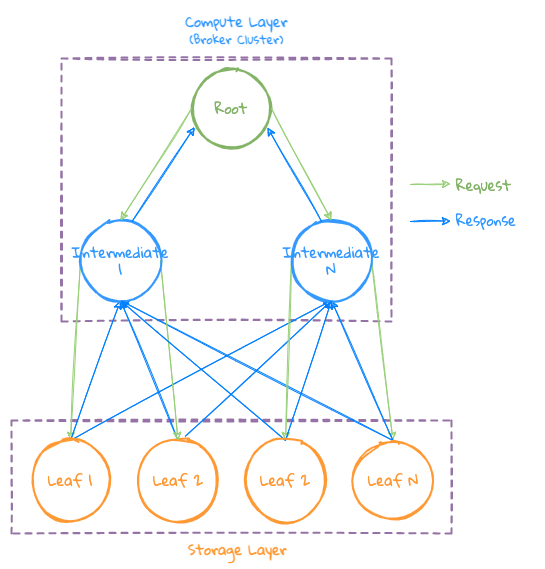

The diagram above was exported from draw.io. Its source (the exported page's mxGraphModel, read from the mxfile embedded in the PNG):
<mxGraphModel dx="946" dy="557" grid="1" gridSize="10" guides="1" tooltips="1" connect="1" arrows="1" fold="1" page="1" pageScale="1" pageWidth="827" pageHeight="1169" math="0" shadow="0">
  <root>
    <mxCell id="0" />
    <mxCell id="1" parent="0" />
    <mxCell id="WLB5Gn771_3C4xrMQmey-1" value="" style="rounded=0;whiteSpace=wrap;html=1;strokeWidth=2;dashed=1;fillColor=none;strokeColor=#9673a6;fontFamily=Gloria Hallelujah;fontSource=https%3A%2F%2Ffonts.googleapis.com%2Fcss%3Ffamily%3DGloria%2BHallelujah;sketch=1;" vertex="1" parent="1">
      <mxGeometry x="220" y="458" width="330" height="263" as="geometry" />
    </mxCell>
    <mxCell id="WLB5Gn771_3C4xrMQmey-2" value="" style="rounded=0;whiteSpace=wrap;html=1;strokeWidth=2;dashed=1;fillColor=none;strokeColor=#9673a6;fontFamily=Gloria Hallelujah;fontSource=https%3A%2F%2Ffonts.googleapis.com%2Fcss%3Ffamily%3DGloria%2BHallelujah;sketch=1;" vertex="1" parent="1">
      <mxGeometry x="170" y="820" width="440" height="113" as="geometry" />
    </mxCell>
    <mxCell id="WLB5Gn771_3C4xrMQmey-3" style="rounded=0;orthogonalLoop=1;jettySize=auto;html=1;fontSize=14;fontColor=#FF0000;strokeWidth=1;strokeColor=#97D077;fontFamily=Gloria Hallelujah;targetPerimeterSpacing=9;sourcePerimeterSpacing=9;comic=0;shadow=0;perimeterSpacing=100;noJump=1;fixDash=1;backgroundOutline=1;snapToPoint=1;exitX=0;exitY=0.5;exitDx=0;exitDy=0;entryX=0.5;entryY=0;entryDx=0;entryDy=0;fontSource=https%3A%2F%2Ffonts.googleapis.com%2Fcss%3Ffamily%3DGloria%2BHallelujah;sketch=1;" edge="1" parent="1" source="WLB5Gn771_3C4xrMQmey-18" target="WLB5Gn771_3C4xrMQmey-9">
      <mxGeometry relative="1" as="geometry">
        <mxPoint x="210" y="740" as="sourcePoint" />
        <mxPoint x="249" y="695" as="targetPoint" />
      </mxGeometry>
    </mxCell>
    <mxCell id="WLB5Gn771_3C4xrMQmey-4" style="rounded=0;orthogonalLoop=1;jettySize=auto;html=1;entryX=0.5;entryY=0;entryDx=0;entryDy=0;fontSize=14;strokeColor=#97D077;fontFamily=Gloria Hallelujah;exitX=1;exitY=0.5;exitDx=0;exitDy=0;strokeWidth=1;fontSource=https%3A%2F%2Ffonts.googleapis.com%2Fcss%3Ffamily%3DGloria%2BHallelujah;sketch=1;" edge="1" parent="1" source="WLB5Gn771_3C4xrMQmey-21" target="WLB5Gn771_3C4xrMQmey-13">
      <mxGeometry relative="1" as="geometry">
        <mxPoint x="538" y="510" as="sourcePoint" />
        <mxPoint x="639" y="620" as="targetPoint" />
      </mxGeometry>
    </mxCell>
    <mxCell id="WLB5Gn771_3C4xrMQmey-5" style="rounded=0;orthogonalLoop=1;jettySize=auto;html=1;entryX=0.5;entryY=1;entryDx=0;entryDy=0;fontSize=14;strokeColor=#007FFF;fontFamily=Gloria Hallelujah;strokeWidth=1;exitX=0.5;exitY=0;exitDx=0;exitDy=0;fontSource=https%3A%2F%2Ffonts.googleapis.com%2Fcss%3Ffamily%3DGloria%2BHallelujah;sketch=1;" edge="1" parent="1" source="WLB5Gn771_3C4xrMQmey-13" target="WLB5Gn771_3C4xrMQmey-21">
      <mxGeometry relative="1" as="geometry">
        <mxPoint x="553" y="830" as="sourcePoint" />
        <mxPoint x="437" y="525" as="targetPoint" />
      </mxGeometry>
    </mxCell>
    <mxCell id="WLB5Gn771_3C4xrMQmey-6" value="&lt;span style=&quot;font-size: 14px; white-space: normal;&quot;&gt;Root&lt;/span&gt;" style="ellipse;whiteSpace=wrap;html=1;aspect=fixed;strokeWidth=2;fillColor=none;strokeColor=#82B366;fontFamily=Gloria Hallelujah;fontSource=https%3A%2F%2Ffonts.googleapis.com%2Fcss%3Ffamily%3DGloria%2BHallelujah;fontColor=#82B366;sketch=1;" vertex="1" parent="1">
      <mxGeometry x="350" y="468" width="80" height="80" as="geometry" />
    </mxCell>
    <mxCell id="WLB5Gn771_3C4xrMQmey-7" style="orthogonalLoop=1;jettySize=auto;html=1;exitX=0.5;exitY=0;exitDx=0;exitDy=0;entryX=0.5;entryY=1;entryDx=0;entryDy=0;strokeWidth=1;fontFamily=Gloria Hallelujah;fontSize=14;textDirection=rtl;strokeColor=#007FFF;jumpStyle=none;jumpSize=100;shadow=0;comic=0;targetPerimeterSpacing=50;fontSource=https%3A%2F%2Ffonts.googleapis.com%2Fcss%3Ffamily%3DGloria%2BHallelujah;sketch=1;" edge="1" parent="1" source="WLB5Gn771_3C4xrMQmey-9" target="WLB5Gn771_3C4xrMQmey-21">
      <mxGeometry relative="1" as="geometry" />
    </mxCell>
    <mxCell id="WLB5Gn771_3C4xrMQmey-8" style="edgeStyle=none;comic=0;jumpStyle=none;jumpSize=100;orthogonalLoop=1;jettySize=auto;html=1;exitX=0.5;exitY=0;exitDx=0;exitDy=0;shadow=0;targetPerimeterSpacing=50;strokeColor=#007FFF;strokeWidth=1;fontFamily=Gloria Hallelujah;fontSize=14;entryX=0.5;entryY=1;entryDx=0;entryDy=0;fontSource=https%3A%2F%2Ffonts.googleapis.com%2Fcss%3Ffamily%3DGloria%2BHallelujah;sketch=1;" edge="1" parent="1" source="WLB5Gn771_3C4xrMQmey-9" target="WLB5Gn771_3C4xrMQmey-18">
      <mxGeometry relative="1" as="geometry">
        <mxPoint x="300" y="700" as="targetPoint" />
      </mxGeometry>
    </mxCell>
    <mxCell id="WLB5Gn771_3C4xrMQmey-9" value="&lt;font style=&quot;font-size: 14px&quot;&gt;Leaf 1&lt;/font&gt;" style="ellipse;whiteSpace=wrap;html=1;aspect=fixed;fillColor=none;strokeColor=#FF9933;strokeWidth=2;fontFamily=Gloria Hallelujah;fontSource=https%3A%2F%2Ffonts.googleapis.com%2Fcss%3Ffamily%3DGloria%2BHallelujah;fontColor=#FF9933;sketch=1;" vertex="1" parent="1">
      <mxGeometry x="189" y="840" width="80" height="80" as="geometry" />
    </mxCell>
    <mxCell id="WLB5Gn771_3C4xrMQmey-10" style="edgeStyle=none;comic=0;jumpStyle=none;jumpSize=100;orthogonalLoop=1;jettySize=auto;html=1;exitX=0.5;exitY=0;exitDx=0;exitDy=0;shadow=0;targetPerimeterSpacing=50;strokeColor=#007FFF;strokeWidth=1;fontFamily=Gloria Hallelujah;fontSize=14;entryX=0.5;entryY=1;entryDx=0;entryDy=0;fontSource=https%3A%2F%2Ffonts.googleapis.com%2Fcss%3Ffamily%3DGloria%2BHallelujah;sketch=1;" edge="1" parent="1" source="WLB5Gn771_3C4xrMQmey-11" target="WLB5Gn771_3C4xrMQmey-18">
      <mxGeometry relative="1" as="geometry">
        <mxPoint x="300" y="700" as="targetPoint" />
      </mxGeometry>
    </mxCell>
    <mxCell id="WLB5Gn771_3C4xrMQmey-11" value="&lt;font style=&quot;font-size: 14px&quot;&gt;Leaf 2&lt;/font&gt;" style="ellipse;whiteSpace=wrap;html=1;aspect=fixed;fillColor=none;strokeColor=#FF9933;strokeWidth=2;fontFamily=Gloria Hallelujah;fontSource=https%3A%2F%2Ffonts.googleapis.com%2Fcss%3Ffamily%3DGloria%2BHallelujah;fontColor=#FF9933;sketch=1;" vertex="1" parent="1">
      <mxGeometry x="296.5" y="840" width="80" height="80" as="geometry" />
    </mxCell>
    <mxCell id="WLB5Gn771_3C4xrMQmey-12" style="edgeStyle=none;comic=0;jumpStyle=none;jumpSize=100;orthogonalLoop=1;jettySize=auto;html=1;exitX=0.5;exitY=0;exitDx=0;exitDy=0;entryX=0.5;entryY=1;entryDx=0;entryDy=0;shadow=0;targetPerimeterSpacing=50;strokeColor=#007FFF;strokeWidth=1;fontFamily=Gloria Hallelujah;fontSize=14;fontSource=https%3A%2F%2Ffonts.googleapis.com%2Fcss%3Ffamily%3DGloria%2BHallelujah;sketch=1;" edge="1" parent="1" source="WLB5Gn771_3C4xrMQmey-13" target="WLB5Gn771_3C4xrMQmey-18">
      <mxGeometry relative="1" as="geometry" />
    </mxCell>
    <mxCell id="WLB5Gn771_3C4xrMQmey-13" value="&lt;font style=&quot;font-size: 14px&quot;&gt;Leaf N&lt;/font&gt;" style="ellipse;whiteSpace=wrap;html=1;aspect=fixed;fillColor=none;strokeColor=#FF9933;strokeWidth=2;fontFamily=Gloria Hallelujah;fontSource=https%3A%2F%2Ffonts.googleapis.com%2Fcss%3Ffamily%3DGloria%2BHallelujah;fontColor=#FF9933;sketch=1;" vertex="1" parent="1">
      <mxGeometry x="511.5" y="840" width="80" height="80" as="geometry" />
    </mxCell>
    <mxCell id="WLB5Gn771_3C4xrMQmey-14" value="Storage Layer" style="text;html=1;resizable=0;points=[];autosize=1;align=left;verticalAlign=top;spacingTop=-4;fontSize=14;fontFamily=Gloria Hallelujah;fontStyle=1;fontSource=https%3A%2F%2Ffonts.googleapis.com%2Fcss%3Ffamily%3DGloria%2BHallelujah;fontColor=#FF9933;" vertex="1" parent="1">
      <mxGeometry x="345" y="938" width="110" height="20" as="geometry" />
    </mxCell>
    <mxCell id="WLB5Gn771_3C4xrMQmey-15" style="orthogonalLoop=1;jettySize=auto;html=1;exitX=0.588;exitY=-0.05;exitDx=0;exitDy=0;strokeWidth=1;fontFamily=Gloria Hallelujah;fontSize=14;textDirection=rtl;strokeColor=#007FFF;jumpStyle=none;jumpSize=100;shadow=0;comic=0;targetPerimeterSpacing=50;exitPerimeter=0;entryX=0.5;entryY=1;entryDx=0;entryDy=0;fontSource=https%3A%2F%2Ffonts.googleapis.com%2Fcss%3Ffamily%3DGloria%2BHallelujah;sketch=1;" edge="1" parent="1" source="WLB5Gn771_3C4xrMQmey-11" target="WLB5Gn771_3C4xrMQmey-21">
      <mxGeometry relative="1" as="geometry">
        <mxPoint x="272" y="708.04" as="sourcePoint" />
        <mxPoint x="415" y="545" as="targetPoint" />
      </mxGeometry>
    </mxCell>
    <mxCell id="WLB5Gn771_3C4xrMQmey-16" value="Compute Layer&lt;br&gt;&lt;div style=&quot;&quot;&gt;&lt;span style=&quot;font-size: 12px; background-color: initial;&quot;&gt;(Broker Cluster)&lt;/span&gt;&lt;/div&gt;" style="text;html=1;resizable=0;points=[];autosize=1;align=center;verticalAlign=top;spacingTop=-4;fontSize=14;fontFamily=Gloria Hallelujah;fontStyle=1;fontSource=https%3A%2F%2Ffonts.googleapis.com%2Fcss%3Ffamily%3DGloria%2BHallelujah;fontColor=#3399FF;" vertex="1" parent="1">
      <mxGeometry x="335" y="410" width="120" height="40" as="geometry" />
    </mxCell>
    <mxCell id="WLB5Gn771_3C4xrMQmey-17" style="edgeStyle=none;comic=0;jumpStyle=none;jumpSize=100;orthogonalLoop=1;jettySize=auto;html=1;exitX=1;exitY=0.5;exitDx=0;exitDy=0;entryX=0.5;entryY=0;entryDx=0;entryDy=0;shadow=0;targetPerimeterSpacing=50;strokeColor=#97D077;strokeWidth=1;fontFamily=Gloria Hallelujah;fontSize=14;fontSource=https%3A%2F%2Ffonts.googleapis.com%2Fcss%3Ffamily%3DGloria%2BHallelujah;sketch=1;" edge="1" parent="1" source="WLB5Gn771_3C4xrMQmey-18" target="WLB5Gn771_3C4xrMQmey-11">
      <mxGeometry relative="1" as="geometry" />
    </mxCell>
    <mxCell id="WLB5Gn771_3C4xrMQmey-18" value="&lt;font style=&quot;font-size: 14px&quot;&gt;Intermediate&lt;br&gt;1&lt;br&gt;&lt;/font&gt;" style="ellipse;whiteSpace=wrap;html=1;aspect=fixed;fillColor=none;strokeColor=#3399FF;strokeWidth=2;fontFamily=Gloria Hallelujah;fontSource=https%3A%2F%2Ffonts.googleapis.com%2Fcss%3Ffamily%3DGloria%2BHallelujah;sketch=1;fontColor=#3399FF;" vertex="1" parent="1">
      <mxGeometry x="239" y="620" width="80" height="80" as="geometry" />
    </mxCell>
    <mxCell id="WLB5Gn771_3C4xrMQmey-19" style="rounded=0;orthogonalLoop=1;jettySize=auto;html=1;fontSize=14;fontColor=#FF0000;strokeWidth=1;strokeColor=#97D077;fontFamily=Gloria Hallelujah;targetPerimeterSpacing=9;sourcePerimeterSpacing=9;comic=0;shadow=0;perimeterSpacing=100;noJump=1;fixDash=1;backgroundOutline=1;snapToPoint=1;exitX=0;exitY=0.5;exitDx=0;exitDy=0;entryX=0.5;entryY=0;entryDx=0;entryDy=0;fontSource=https%3A%2F%2Ffonts.googleapis.com%2Fcss%3Ffamily%3DGloria%2BHallelujah;sketch=1;" edge="1" parent="1" source="WLB5Gn771_3C4xrMQmey-6" target="WLB5Gn771_3C4xrMQmey-18">
      <mxGeometry relative="1" as="geometry">
        <mxPoint x="368" y="505" as="sourcePoint" />
        <mxPoint x="249" y="695" as="targetPoint" />
      </mxGeometry>
    </mxCell>
    <mxCell id="WLB5Gn771_3C4xrMQmey-20" style="edgeStyle=none;comic=0;jumpStyle=none;jumpSize=100;orthogonalLoop=1;jettySize=auto;html=1;exitX=0;exitY=0.5;exitDx=0;exitDy=0;entryX=0.5;entryY=0;entryDx=0;entryDy=0;shadow=0;targetPerimeterSpacing=50;strokeColor=#97D077;strokeWidth=1;fontFamily=Gloria Hallelujah;fontSize=14;fontSource=https%3A%2F%2Ffonts.googleapis.com%2Fcss%3Ffamily%3DGloria%2BHallelujah;sketch=1;" edge="1" parent="1" source="WLB5Gn771_3C4xrMQmey-21" target="WLB5Gn771_3C4xrMQmey-25">
      <mxGeometry relative="1" as="geometry" />
    </mxCell>
    <mxCell id="WLB5Gn771_3C4xrMQmey-21" value="&lt;font style=&quot;font-size: 14px&quot;&gt;Intermediate&lt;br&gt;N&lt;br&gt;&lt;/font&gt;" style="ellipse;whiteSpace=wrap;html=1;aspect=fixed;fillColor=none;strokeColor=#3399FF;strokeWidth=2;fontFamily=Gloria Hallelujah;fontSource=https%3A%2F%2Ffonts.googleapis.com%2Fcss%3Ffamily%3DGloria%2BHallelujah;sketch=1;fontColor=#3399FF;" vertex="1" parent="1">
      <mxGeometry x="450" y="620" width="80" height="80" as="geometry" />
    </mxCell>
    <mxCell id="WLB5Gn771_3C4xrMQmey-22" style="rounded=0;orthogonalLoop=1;jettySize=auto;html=1;entryX=0.5;entryY=0;entryDx=0;entryDy=0;fontSize=14;strokeColor=#97D077;fontFamily=Gloria Hallelujah;exitX=1;exitY=0.5;exitDx=0;exitDy=0;strokeWidth=1;fontSource=https%3A%2F%2Ffonts.googleapis.com%2Fcss%3Ffamily%3DGloria%2BHallelujah;sketch=1;" edge="1" parent="1" source="WLB5Gn771_3C4xrMQmey-6" target="WLB5Gn771_3C4xrMQmey-21">
      <mxGeometry relative="1" as="geometry">
        <mxPoint x="448" y="505" as="sourcePoint" />
        <mxPoint x="550" y="830" as="targetPoint" />
      </mxGeometry>
    </mxCell>
    <mxCell id="WLB5Gn771_3C4xrMQmey-23" style="edgeStyle=none;comic=0;jumpStyle=none;jumpSize=100;orthogonalLoop=1;jettySize=auto;html=1;exitX=0.5;exitY=0;exitDx=0;exitDy=0;entryX=0.5;entryY=1;entryDx=0;entryDy=0;shadow=0;targetPerimeterSpacing=50;strokeColor=#007FFF;strokeWidth=1;fontFamily=Gloria Hallelujah;fontSize=14;fontSource=https%3A%2F%2Ffonts.googleapis.com%2Fcss%3Ffamily%3DGloria%2BHallelujah;sketch=1;" edge="1" parent="1" source="WLB5Gn771_3C4xrMQmey-25" target="WLB5Gn771_3C4xrMQmey-21">
      <mxGeometry relative="1" as="geometry" />
    </mxCell>
    <mxCell id="WLB5Gn771_3C4xrMQmey-24" style="edgeStyle=none;comic=0;jumpStyle=none;jumpSize=100;orthogonalLoop=1;jettySize=auto;html=1;exitX=0.5;exitY=0;exitDx=0;exitDy=0;entryX=0.5;entryY=1;entryDx=0;entryDy=0;shadow=0;targetPerimeterSpacing=50;strokeColor=#007FFF;strokeWidth=1;fontFamily=Gloria Hallelujah;fontSize=14;fontSource=https%3A%2F%2Ffonts.googleapis.com%2Fcss%3Ffamily%3DGloria%2BHallelujah;sketch=1;" edge="1" parent="1" source="WLB5Gn771_3C4xrMQmey-25" target="WLB5Gn771_3C4xrMQmey-18">
      <mxGeometry relative="1" as="geometry" />
    </mxCell>
    <mxCell id="WLB5Gn771_3C4xrMQmey-25" value="&lt;font style=&quot;font-size: 14px&quot;&gt;Leaf 2&lt;/font&gt;" style="ellipse;whiteSpace=wrap;html=1;aspect=fixed;fillColor=none;strokeColor=#FF9933;strokeWidth=2;fontFamily=Gloria Hallelujah;fontSource=https%3A%2F%2Ffonts.googleapis.com%2Fcss%3Ffamily%3DGloria%2BHallelujah;fontColor=#FF9933;sketch=1;" vertex="1" parent="1">
      <mxGeometry x="404" y="840" width="80" height="80" as="geometry" />
    </mxCell>
    <mxCell id="WLB5Gn771_3C4xrMQmey-26" style="rounded=0;orthogonalLoop=1;jettySize=auto;html=1;fontSize=14;fontColor=#FF0000;strokeWidth=1;strokeColor=#007FFF;fontFamily=Gloria Hallelujah;targetPerimeterSpacing=9;sourcePerimeterSpacing=9;comic=0;shadow=0;perimeterSpacing=100;noJump=1;fixDash=1;backgroundOutline=1;snapToPoint=1;exitX=0.375;exitY=0.013;exitDx=0;exitDy=0;exitPerimeter=0;entryX=0.95;entryY=0.738;entryDx=0;entryDy=0;entryPerimeter=0;fontSource=https%3A%2F%2Ffonts.googleapis.com%2Fcss%3Ffamily%3DGloria%2BHallelujah;sketch=1;" edge="1" parent="1" source="WLB5Gn771_3C4xrMQmey-21" target="WLB5Gn771_3C4xrMQmey-6">
      <mxGeometry relative="1" as="geometry">
        <mxPoint x="360" y="512.5" as="sourcePoint" />
        <mxPoint x="425" y="520" as="targetPoint" />
      </mxGeometry>
    </mxCell>
    <mxCell id="WLB5Gn771_3C4xrMQmey-27" style="rounded=0;orthogonalLoop=1;jettySize=auto;html=1;fontSize=14;fontColor=#FF0000;strokeWidth=1;strokeColor=#007FFF;fontFamily=Gloria Hallelujah;targetPerimeterSpacing=9;sourcePerimeterSpacing=9;comic=0;shadow=0;perimeterSpacing=100;noJump=1;fixDash=1;backgroundOutline=1;snapToPoint=1;exitX=0.644;exitY=0.013;exitDx=0;exitDy=0;entryX=0.038;entryY=0.731;entryDx=0;entryDy=0;exitPerimeter=0;entryPerimeter=0;fontSource=https%3A%2F%2Ffonts.googleapis.com%2Fcss%3Ffamily%3DGloria%2BHallelujah;sketch=1;" edge="1" parent="1" source="WLB5Gn771_3C4xrMQmey-18" target="WLB5Gn771_3C4xrMQmey-6">
      <mxGeometry relative="1" as="geometry">
        <mxPoint x="486" y="644" as="sourcePoint" />
        <mxPoint x="435.03999999999996" y="510.02" as="targetPoint" />
      </mxGeometry>
    </mxCell>
    <mxCell id="WLB5Gn771_3C4xrMQmey-28" value="" style="endArrow=classic;html=1;strokeColor=#97D077;strokeWidth=1;fontSize=14;fontColor=#FF0000;fontFamily=Gloria Hallelujah;fontSource=https%3A%2F%2Ffonts.googleapis.com%2Fcss%3Ffamily%3DGloria%2BHallelujah;sketch=1;" edge="1" parent="1">
      <mxGeometry width="50" height="50" relative="1" as="geometry">
        <mxPoint x="569" y="584" as="sourcePoint" />
        <mxPoint x="609" y="583.5" as="targetPoint" />
      </mxGeometry>
    </mxCell>
    <mxCell id="WLB5Gn771_3C4xrMQmey-29" value="Request" style="text;html=1;resizable=0;points=[];autosize=1;align=left;verticalAlign=top;spacingTop=-4;fontSize=14;fontColor=#82B366;fontFamily=Gloria Hallelujah;fontSource=https%3A%2F%2Ffonts.googleapis.com%2Fcss%3Ffamily%3DGloria%2BHallelujah;" vertex="1" parent="1">
      <mxGeometry x="613" y="573.5" width="70" height="20" as="geometry" />
    </mxCell>
    <mxCell id="WLB5Gn771_3C4xrMQmey-30" value="" style="endArrow=classic;html=1;strokeColor=#007FFF;strokeWidth=1;fontSize=14;fontColor=#FF0000;fontFamily=Gloria Hallelujah;fontSource=https%3A%2F%2Ffonts.googleapis.com%2Fcss%3Ffamily%3DGloria%2BHallelujah;sketch=1;" edge="1" parent="1">
      <mxGeometry width="50" height="50" relative="1" as="geometry">
        <mxPoint x="569" y="621" as="sourcePoint" />
        <mxPoint x="609" y="620.5" as="targetPoint" />
      </mxGeometry>
    </mxCell>
    <mxCell id="WLB5Gn771_3C4xrMQmey-31" value="Response" style="text;html=1;resizable=0;points=[];autosize=1;align=left;verticalAlign=top;spacingTop=-4;fontSize=14;fontColor=#3399FF;fontFamily=Gloria Hallelujah;fontSource=https%3A%2F%2Ffonts.googleapis.com%2Fcss%3Ffamily%3DGloria%2BHallelujah;" vertex="1" parent="1">
      <mxGeometry x="613" y="608.5" width="80" height="20" as="geometry" />
    </mxCell>
  </root>
</mxGraphModel>